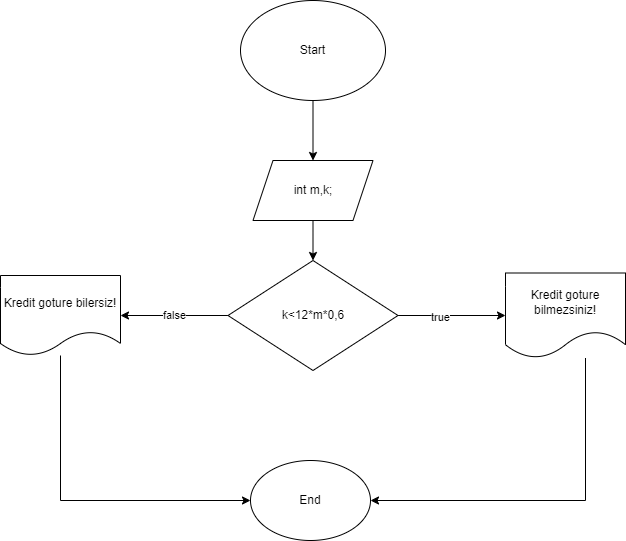

The diagram above was exported from draw.io. Its source (the exported page's mxGraphModel, read from the mxfile embedded in the PNG):
<mxGraphModel dx="1050" dy="557" grid="1" gridSize="10" guides="1" tooltips="1" connect="1" arrows="1" fold="1" page="1" pageScale="1" pageWidth="850" pageHeight="1100" math="0" shadow="0">
  <root>
    <mxCell id="0" />
    <mxCell id="1" parent="0" />
    <mxCell id="yVzqKTm7JfYJJOSqsgOA-3" value="" style="edgeStyle=orthogonalEdgeStyle;rounded=0;orthogonalLoop=1;jettySize=auto;html=1;" edge="1" parent="1" source="yVzqKTm7JfYJJOSqsgOA-1" target="yVzqKTm7JfYJJOSqsgOA-2">
      <mxGeometry relative="1" as="geometry" />
    </mxCell>
    <mxCell id="yVzqKTm7JfYJJOSqsgOA-1" value="Start" style="ellipse;whiteSpace=wrap;html=1;" vertex="1" parent="1">
      <mxGeometry x="365" y="30" width="145" height="100" as="geometry" />
    </mxCell>
    <mxCell id="yVzqKTm7JfYJJOSqsgOA-5" value="" style="edgeStyle=orthogonalEdgeStyle;rounded=0;orthogonalLoop=1;jettySize=auto;html=1;" edge="1" parent="1" source="yVzqKTm7JfYJJOSqsgOA-2" target="yVzqKTm7JfYJJOSqsgOA-4">
      <mxGeometry relative="1" as="geometry" />
    </mxCell>
    <mxCell id="yVzqKTm7JfYJJOSqsgOA-2" value="int m,k;" style="shape=parallelogram;perimeter=parallelogramPerimeter;whiteSpace=wrap;html=1;fixedSize=1;" vertex="1" parent="1">
      <mxGeometry x="377.5" y="190" width="120" height="60" as="geometry" />
    </mxCell>
    <mxCell id="yVzqKTm7JfYJJOSqsgOA-7" value="" style="edgeStyle=orthogonalEdgeStyle;rounded=0;orthogonalLoop=1;jettySize=auto;html=1;" edge="1" parent="1" source="yVzqKTm7JfYJJOSqsgOA-4" target="yVzqKTm7JfYJJOSqsgOA-6">
      <mxGeometry relative="1" as="geometry" />
    </mxCell>
    <mxCell id="yVzqKTm7JfYJJOSqsgOA-8" value="true" style="edgeLabel;html=1;align=center;verticalAlign=middle;resizable=0;points=[];" vertex="1" connectable="0" parent="yVzqKTm7JfYJJOSqsgOA-7">
      <mxGeometry x="-0.2229" y="-1" relative="1" as="geometry">
        <mxPoint as="offset" />
      </mxGeometry>
    </mxCell>
    <mxCell id="yVzqKTm7JfYJJOSqsgOA-10" value="" style="edgeStyle=orthogonalEdgeStyle;rounded=0;orthogonalLoop=1;jettySize=auto;html=1;" edge="1" parent="1" source="yVzqKTm7JfYJJOSqsgOA-4" target="yVzqKTm7JfYJJOSqsgOA-9">
      <mxGeometry relative="1" as="geometry" />
    </mxCell>
    <mxCell id="yVzqKTm7JfYJJOSqsgOA-11" value="false" style="edgeLabel;html=1;align=center;verticalAlign=middle;resizable=0;points=[];" vertex="1" connectable="0" parent="yVzqKTm7JfYJJOSqsgOA-10">
      <mxGeometry x="0.0133" y="-1" relative="1" as="geometry">
        <mxPoint as="offset" />
      </mxGeometry>
    </mxCell>
    <mxCell id="yVzqKTm7JfYJJOSqsgOA-4" value="k&amp;lt;12*m*0,6" style="rhombus;whiteSpace=wrap;html=1;" vertex="1" parent="1">
      <mxGeometry x="352.5" y="290" width="170" height="110" as="geometry" />
    </mxCell>
    <mxCell id="yVzqKTm7JfYJJOSqsgOA-14" style="edgeStyle=orthogonalEdgeStyle;rounded=0;orthogonalLoop=1;jettySize=auto;html=1;entryX=1;entryY=0.5;entryDx=0;entryDy=0;" edge="1" parent="1" source="yVzqKTm7JfYJJOSqsgOA-6" target="yVzqKTm7JfYJJOSqsgOA-12">
      <mxGeometry relative="1" as="geometry">
        <Array as="points">
          <mxPoint x="710" y="530" />
        </Array>
      </mxGeometry>
    </mxCell>
    <mxCell id="yVzqKTm7JfYJJOSqsgOA-6" value="Kredit goture bilmezsiniz!" style="shape=document;whiteSpace=wrap;html=1;boundedLbl=1;size=0.3125;" vertex="1" parent="1">
      <mxGeometry x="630" y="302.5" width="120" height="85" as="geometry" />
    </mxCell>
    <mxCell id="yVzqKTm7JfYJJOSqsgOA-15" style="edgeStyle=orthogonalEdgeStyle;rounded=0;orthogonalLoop=1;jettySize=auto;html=1;entryX=0;entryY=0.5;entryDx=0;entryDy=0;" edge="1" parent="1" source="yVzqKTm7JfYJJOSqsgOA-9" target="yVzqKTm7JfYJJOSqsgOA-12">
      <mxGeometry relative="1" as="geometry">
        <Array as="points">
          <mxPoint x="185" y="530" />
        </Array>
      </mxGeometry>
    </mxCell>
    <mxCell id="yVzqKTm7JfYJJOSqsgOA-9" value="Kredit goture bilersiz!" style="shape=document;whiteSpace=wrap;html=1;boundedLbl=1;" vertex="1" parent="1">
      <mxGeometry x="125" y="305" width="120" height="80" as="geometry" />
    </mxCell>
    <mxCell id="yVzqKTm7JfYJJOSqsgOA-12" value="End" style="ellipse;whiteSpace=wrap;html=1;" vertex="1" parent="1">
      <mxGeometry x="375" y="490" width="120" height="80" as="geometry" />
    </mxCell>
  </root>
</mxGraphModel>